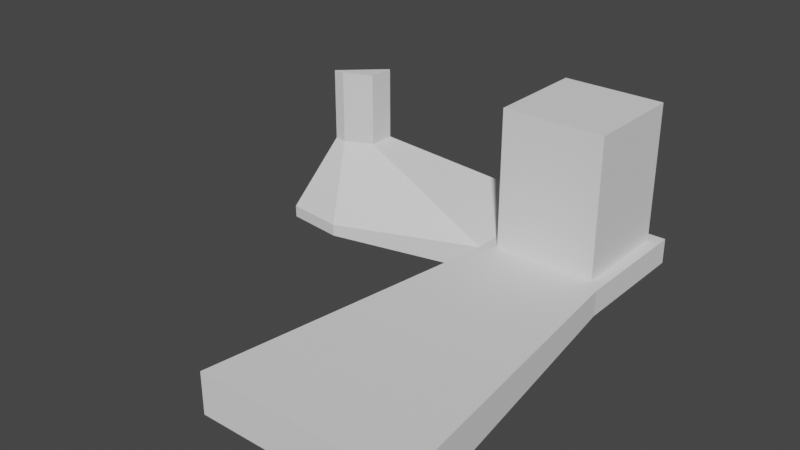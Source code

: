 # Source: Vanishing_Geode.blend  (saved by Blender 2.81.16; exported with 4.5.12 LTS)
import bpy
from mathutils import Matrix  # noqa: F401  (used for matrix-valued properties, if any)

bpy.ops.wm.read_factory_settings(use_empty=True)
scene = bpy.context.scene
scene.name = 'Scene'

# ---- collections
col_collection = bpy.data.collections.new('Collection'); scene.collection.children.link(col_collection)

# ---- world
world_world = bpy.data.worlds.new('World'); scene.world = world_world
world_world.use_nodes = True; world_world.node_tree.nodes.clear()
_N = world_world.node_tree.nodes; _L = world_world.node_tree.links
n0 = _N.new('ShaderNodeOutputWorld'); n0.name = 'World Output'; n0.location = (300, 300)
n1 = _N.new('ShaderNodeBackground'); n1.name = 'Background'; n1.location = (10, 300)
n1.inputs[0].default_value = (0.05088, 0.05088, 0.05088, 1.0)
_L.new(n1.outputs[0], n0.inputs[0])
n0.is_active_output = True
world_world.color = (0.05088, 0.05088, 0.05088)
world_world.use_sun_shadow = False
world_world.sun_shadow_jitter_overblur = 0.0

# ---- meshes
me_cube_008 = bpy.data.meshes.new('Cube.008')
me_cube_008.from_pydata([(0.3415, 0.149, -0.97), (0.3415, 0.149, -0.5652), (0.3415, 2.149, -0.97), (0.3415, 2.149, -0.5652), (2.341, 0.149, -0.97), (2.341, 0.149, -0.5652), (2.341, 2.149, -0.97), (2.341, 2.149, -0.5652), (-2.893, -0.4402, -0.8619), (-1.968, -0.5501, -0.8619), (-1.968, -0.5501, -0.6733), (-2.893, -0.4402, -0.6733), (0.5319, 0.3395, -0.5652), (0.5319, 1.959, -0.5652), (2.151, 1.959, -0.5652), (2.151, 0.3395, -0.5652), (0.5319, 0.3395, 1.633), (0.5319, 1.959, 1.633), (2.151, 1.959, 1.633), (2.151, 0.3395, 1.633), (-0.249, -4.755, -1.089), (-0.249, -4.755, -0.4457), (2.932, -4.755, -0.4457), (2.932, -4.755, -1.089), (-1.854, 0.2904, 0.4517), (-1.854, 0.7012, 0.4517), (-2.328, 0.1468, 0.4295), (-2.518, 0.1694, 0.4295), (-1.854, 0.2904, 1.573), (-1.854, 0.7012, 1.573), (-2.328, 0.1468, 1.551), (-2.518, 0.1694, 1.551)], [], [(3, 2, 8, 11), (2, 3, 7, 6), (6, 7, 5, 4), (1, 0, 20, 21), (2, 6, 4, 0), (7, 3, 13, 14), (9, 10, 11, 8), (0, 1, 10, 9), (10, 1, 24, 26), (2, 0, 9, 8), (12, 15, 19, 16), (5, 7, 14, 15), (3, 1, 12, 13), (1, 5, 15, 12), (18, 17, 16, 19), (14, 13, 17, 18), (15, 14, 18, 19), (13, 12, 16, 17), (23, 22, 21, 20), (0, 4, 23, 20), (5, 1, 21, 22), (4, 5, 22, 23), (26, 24, 28, 30), (11, 10, 26, 27), (3, 11, 27, 25), (1, 3, 25, 24), (28, 29, 31, 30), (27, 26, 30, 31), (25, 27, 31, 29), (24, 25, 29, 28)])
_uv = me_cube_008.uv_layers.new(name='UVMap')
_uv.uv.foreach_set('vector', [0.625, 0.25, 0.375, 0.25, 0.375, 0.25, 0.625, 0.25, 0.375, 0.25, 0.625, 0.25, 0.625, 0.5, 0.375, 0.5, 0.375, 0.5, 0.625, 0.5, 0.625, 0.75, 0.375, 0.75, 0.625, 1.0, 0.375, 1.0, 0.375, 1.0, 0.625, 1.0, 0.125, 0.5, 0.375, 0.5, 0.375, 0.75, 0.125, 0.75, 0.625, 0.5, 0.625, 0.25, 0.625, 0.25, 0.625, 0.5, 0.375, 0.0, 0.625, 0.0, 0.625, 0.25, 0.375, 0.25, 0.375, 1.0, 0.625, 1.0, 0.625, 1.0, 0.375, 1.0, 0.625, 1.0, 0.625, 1.0, 0.625, 1.0, 0.625, 1.0, 0.125, 0.5, 0.125, 0.75, 0.125, 0.75, 0.125, 0.5, 0.625, 1.0, 0.625, 0.75, 0.625, 0.75, 0.625, 1.0, 0.625, 0.75, 0.625, 0.5, 0.625, 0.5, 0.625, 0.75, 0.875, 0.5, 0.875, 0.75, 0.875, 0.75, 0.875, 0.5, 0.625, 1.0, 0.625, 0.75, 0.625, 0.75, 0.625, 1.0, 0.625, 0.5, 0.875, 0.5, 0.875, 0.75, 0.625, 0.75, 0.625, 0.5, 0.625, 0.25, 0.625, 0.25, 0.625, 0.5, 0.625, 0.75, 0.625, 0.5, 0.625, 0.5, 0.625, 0.75, 0.875, 0.5, 0.875, 0.75, 0.875, 0.75, 0.875, 0.5, 0.375, 0.75, 0.625, 0.75, 0.625, 1.0, 0.375, 1.0, 0.125, 0.75, 0.375, 0.75, 0.375, 0.75, 0.125, 0.75, 0.625, 0.75, 0.625, 1.0, 0.625, 1.0, 0.625, 0.75, 0.375, 0.75, 0.625, 0.75, 0.625, 0.75, 0.375, 0.75, 0.625, 1.0, 0.625, 1.0, 0.625, 1.0, 0.625, 1.0, 0.625, 0.25, 0.625, 0.0, 0.625, 0.0, 0.625, 0.25, 0.625, 0.25, 0.625, 0.25, 0.625, 0.25, 0.625, 0.25, 0.875, 0.75, 0.875, 0.5, 0.875, 0.5, 0.875, 0.75, 0.875, 0.75, 0.875, 0.5, 0.875, 0.5, 0.875, 0.75, 0.625, 0.25, 0.625, 0.0, 0.625, 0.0, 0.625, 0.25, 0.625, 0.25, 0.625, 0.25, 0.625, 0.25, 0.625, 0.25, 0.875, 0.75, 0.875, 0.5, 0.875, 0.5, 0.875, 0.75])
me_cube_008.use_remesh_fix_poles = True
me_cube_008.use_remesh_preserve_attributes = False
me_cube_008.use_mirror_vertex_groups = False
me_cube_008.update()

# ---- objects
ob_cube = bpy.data.objects.new('Cube', me_cube_008)

# ---- transforms, parenting, visibility, modifiers, constraints
ob_cube.location = (-1.341, -1.149, -0.03003)
ob_cube.lineart.crease_threshold = 0.0

# ---- collection membership
col_collection.objects.link(ob_cube)

# ---- scene / render settings (as saved in the file)
scene.frame_start = 1; scene.frame_end = 250; scene.frame_set(1)
scene.render.engine = 'BLENDER_EEVEE_NEXT'
scene.cycles.use_denoising = False
scene.cycles.samples = 128
scene.cycles.sampling_pattern = 'TABULATED_SOBOL'
scene.cycles.use_adaptive_sampling = False
scene.cycles.use_light_tree = False
scene.view_settings.view_transform = 'Filmic'
bpy.context.view_layer.update()

# ---- added for rendering (the .blend has no active camera and no usable light): camera, sun
cam_auto = bpy.data.cameras.new('AutoCamera')
cam_auto.lens = 50.0
cam_auto.sensor_width = 36.0
cam_auto.clip_end = 1000.0
ob_auto_camera = bpy.data.objects.new('AutoCamera', cam_auto)
scene.collection.objects.link(ob_auto_camera)
ob_auto_camera.location = (7.40682, -12.9268, 7.2248)
ob_auto_camera.rotation_euler = (1.09748, -7.21219e-08, 0.694738)
scene.camera = ob_auto_camera
light_auto_sun = bpy.data.lights.new('AutoSun', 'SUN')
light_auto_sun.energy = 3.0
light_auto_sun.angle = 0.0523599
ob_auto_sun = bpy.data.objects.new('AutoSun', light_auto_sun)
scene.collection.objects.link(ob_auto_sun)
ob_auto_sun.rotation_euler = (0.872665, 0.174533, 0.523599)
bpy.context.view_layer.update()
